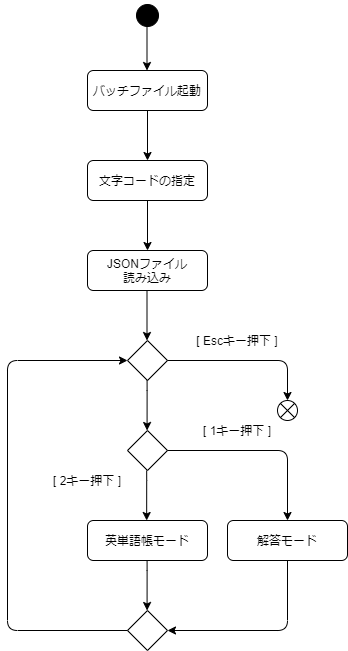

The diagram above was exported from draw.io. Its source (the exported page's mxGraphModel, read from the mxfile embedded in the PNG):
<mxGraphModel dx="665" dy="752" grid="1" gridSize="10" guides="1" tooltips="1" connect="1" arrows="1" fold="1" page="1" pageScale="1" pageWidth="827" pageHeight="1169" math="0" shadow="0">
  <root>
    <mxCell id="0" />
    <mxCell id="1" parent="0" />
    <mxCell id="2" value="バッチファイル起動" style="rounded=1;whiteSpace=wrap;html=1;fontSize=12;glass=0;strokeWidth=1;shadow=0;" vertex="1" parent="1">
      <mxGeometry x="160" y="210" width="120" height="40" as="geometry" />
    </mxCell>
    <mxCell id="3" value="JSONファイル&lt;br&gt;読み込み" style="rounded=1;whiteSpace=wrap;html=1;fontSize=12;glass=0;strokeWidth=1;shadow=0;" vertex="1" parent="1">
      <mxGeometry x="160" y="390" width="120" height="40" as="geometry" />
    </mxCell>
    <mxCell id="4" value="英単語帳モード" style="rounded=1;whiteSpace=wrap;html=1;fontSize=12;glass=0;strokeWidth=1;shadow=0;" vertex="1" parent="1">
      <mxGeometry x="160" y="660" width="120" height="40" as="geometry" />
    </mxCell>
    <mxCell id="5" value="" style="ellipse;html=1;shape=startState;fillColor=#000000;strokeColor=#000000;" vertex="1" parent="1">
      <mxGeometry x="205" y="140" width="30" height="30" as="geometry" />
    </mxCell>
    <mxCell id="6" value="aborted" style="shape=mxgraph.sysml.flowFinal;labelPosition=right;verticalLabelPosition=top;spacingTop=5;spacingLeft=3;align=left;verticalAlign=top;resizable=0;strokeColor=#000000;direction=south;fontColor=none;labelBackgroundColor=none;noLabel=1;" vertex="1" parent="1">
      <mxGeometry x="350" y="540" width="20" height="20" as="geometry" />
    </mxCell>
    <mxCell id="7" value="" style="endArrow=classic;html=1;strokeColor=#000000;fontColor=none;exitX=0.5;exitY=1;exitDx=0;exitDy=0;" edge="1" source="2" parent="1">
      <mxGeometry width="50" height="50" relative="1" as="geometry">
        <mxPoint x="220" y="280" as="sourcePoint" />
        <mxPoint x="220" y="300" as="targetPoint" />
      </mxGeometry>
    </mxCell>
    <mxCell id="8" value="文字コードの指定" style="rounded=1;whiteSpace=wrap;html=1;fontSize=12;glass=0;strokeWidth=1;shadow=0;" vertex="1" parent="1">
      <mxGeometry x="160" y="300" width="120" height="40" as="geometry" />
    </mxCell>
    <mxCell id="9" value="" style="endArrow=classic;html=1;strokeColor=#000000;fontColor=none;exitX=0.5;exitY=1;exitDx=0;exitDy=0;" edge="1" parent="1">
      <mxGeometry width="50" height="50" relative="1" as="geometry">
        <mxPoint x="219.5" y="160" as="sourcePoint" />
        <mxPoint x="219.5" y="210" as="targetPoint" />
      </mxGeometry>
    </mxCell>
    <mxCell id="10" value="" style="endArrow=classic;html=1;strokeColor=#000000;fontColor=none;exitX=0.5;exitY=1;exitDx=0;exitDy=0;" edge="1" parent="1">
      <mxGeometry width="50" height="50" relative="1" as="geometry">
        <mxPoint x="220" y="340" as="sourcePoint" />
        <mxPoint x="220" y="390" as="targetPoint" />
      </mxGeometry>
    </mxCell>
    <mxCell id="11" value="" style="endArrow=classic;html=1;strokeColor=#000000;fontColor=none;exitX=0.5;exitY=1;exitDx=0;exitDy=0;" edge="1" parent="1">
      <mxGeometry width="50" height="50" relative="1" as="geometry">
        <mxPoint x="219.5" y="430" as="sourcePoint" />
        <mxPoint x="219.5" y="480" as="targetPoint" />
      </mxGeometry>
    </mxCell>
    <mxCell id="12" value="" style="rhombus;whiteSpace=wrap;html=1;labelBackgroundColor=none;strokeColor=#000000;fontColor=none;" vertex="1" parent="1">
      <mxGeometry x="200" y="480" width="40" height="40" as="geometry" />
    </mxCell>
    <mxCell id="13" value="" style="endArrow=classic;html=1;strokeColor=#000000;fontColor=none;exitX=1;exitY=0.5;exitDx=0;exitDy=0;edgeStyle=orthogonalEdgeStyle;" edge="1" source="12" parent="1">
      <mxGeometry width="50" height="50" relative="1" as="geometry">
        <mxPoint x="280" y="530" as="sourcePoint" />
        <mxPoint x="360" y="540" as="targetPoint" />
        <Array as="points">
          <mxPoint x="360" y="500" />
        </Array>
      </mxGeometry>
    </mxCell>
    <mxCell id="14" value="[ Escキー押下 ]" style="text;html=1;strokeColor=none;fillColor=none;align=center;verticalAlign=middle;whiteSpace=wrap;rounded=0;labelBackgroundColor=none;fontColor=none;" vertex="1" parent="1">
      <mxGeometry x="250" y="470" width="120" height="20" as="geometry" />
    </mxCell>
    <mxCell id="15" value="" style="edgeStyle=orthogonalEdgeStyle;rounded=0;orthogonalLoop=1;jettySize=auto;html=1;strokeColor=#000000;fontColor=none;" edge="1" parent="1">
      <mxGeometry relative="1" as="geometry">
        <mxPoint x="219.57999999999993" y="520" as="sourcePoint" />
        <mxPoint x="219.57999999999993" y="570" as="targetPoint" />
        <Array as="points">
          <mxPoint x="220" y="530" />
          <mxPoint x="220" y="530" />
        </Array>
      </mxGeometry>
    </mxCell>
    <mxCell id="16" value="" style="rhombus;whiteSpace=wrap;html=1;labelBackgroundColor=none;strokeColor=#000000;fontColor=none;" vertex="1" parent="1">
      <mxGeometry x="200" y="570" width="40" height="40" as="geometry" />
    </mxCell>
    <mxCell id="17" value="" style="endArrow=classic;html=1;strokeColor=#000000;fontColor=none;exitX=1;exitY=0.5;exitDx=0;exitDy=0;edgeStyle=orthogonalEdgeStyle;" edge="1" target="21" parent="1">
      <mxGeometry width="50" height="50" relative="1" as="geometry">
        <mxPoint x="240" y="590" as="sourcePoint" />
        <mxPoint x="360" y="650" as="targetPoint" />
        <Array as="points">
          <mxPoint x="360" y="590" />
        </Array>
      </mxGeometry>
    </mxCell>
    <mxCell id="18" value="[ 1キー押下 ]" style="text;html=1;strokeColor=none;fillColor=none;align=center;verticalAlign=middle;whiteSpace=wrap;rounded=0;labelBackgroundColor=none;fontColor=none;" vertex="1" parent="1">
      <mxGeometry x="250" y="560" width="120" height="20" as="geometry" />
    </mxCell>
    <mxCell id="19" value="[ 2キー押下 ]" style="text;html=1;strokeColor=none;fillColor=none;align=center;verticalAlign=middle;whiteSpace=wrap;rounded=0;labelBackgroundColor=none;fontColor=none;" vertex="1" parent="1">
      <mxGeometry x="100" y="610" width="120" height="20" as="geometry" />
    </mxCell>
    <mxCell id="20" value="" style="edgeStyle=orthogonalEdgeStyle;rounded=0;orthogonalLoop=1;jettySize=auto;html=1;strokeColor=#000000;fontColor=none;" edge="1" parent="1">
      <mxGeometry relative="1" as="geometry">
        <mxPoint x="219.16999999999996" y="610" as="sourcePoint" />
        <mxPoint x="219.16999999999996" y="660" as="targetPoint" />
        <Array as="points">
          <mxPoint x="219.59" y="620" />
          <mxPoint x="219.59" y="620" />
        </Array>
      </mxGeometry>
    </mxCell>
    <mxCell id="21" value="解答モード" style="rounded=1;whiteSpace=wrap;html=1;fontSize=12;glass=0;strokeWidth=1;shadow=0;" vertex="1" parent="1">
      <mxGeometry x="300" y="660" width="120" height="40" as="geometry" />
    </mxCell>
    <mxCell id="22" value="" style="edgeStyle=orthogonalEdgeStyle;rounded=0;orthogonalLoop=1;jettySize=auto;html=1;strokeColor=#000000;fontColor=none;" edge="1" parent="1">
      <mxGeometry relative="1" as="geometry">
        <mxPoint x="219.57999999999993" y="700" as="sourcePoint" />
        <mxPoint x="219.57999999999993" y="750" as="targetPoint" />
        <Array as="points">
          <mxPoint x="220" y="710" />
          <mxPoint x="220" y="710" />
        </Array>
      </mxGeometry>
    </mxCell>
    <mxCell id="23" value="" style="rhombus;whiteSpace=wrap;html=1;labelBackgroundColor=none;strokeColor=#000000;fontColor=none;" vertex="1" parent="1">
      <mxGeometry x="200" y="750" width="40" height="40" as="geometry" />
    </mxCell>
    <mxCell id="24" value="" style="endArrow=classic;html=1;strokeColor=#000000;fontColor=none;exitX=0.5;exitY=1;exitDx=0;exitDy=0;edgeStyle=orthogonalEdgeStyle;entryX=1;entryY=0.5;entryDx=0;entryDy=0;" edge="1" source="21" target="23" parent="1">
      <mxGeometry width="50" height="50" relative="1" as="geometry">
        <mxPoint x="240" y="770" as="sourcePoint" />
        <mxPoint x="360" y="840" as="targetPoint" />
        <Array as="points" />
      </mxGeometry>
    </mxCell>
    <mxCell id="25" value="" style="endArrow=classic;html=1;strokeColor=#000000;fontColor=none;exitX=0.5;exitY=1;exitDx=0;exitDy=0;edgeStyle=orthogonalEdgeStyle;entryX=0;entryY=0.5;entryDx=0;entryDy=0;" edge="1" target="12" parent="1">
      <mxGeometry width="50" height="50" relative="1" as="geometry">
        <mxPoint x="200" y="770" as="sourcePoint" />
        <mxPoint x="190" y="510" as="targetPoint" />
        <Array as="points">
          <mxPoint x="80" y="770" />
          <mxPoint x="80" y="500" />
        </Array>
      </mxGeometry>
    </mxCell>
  </root>
</mxGraphModel>